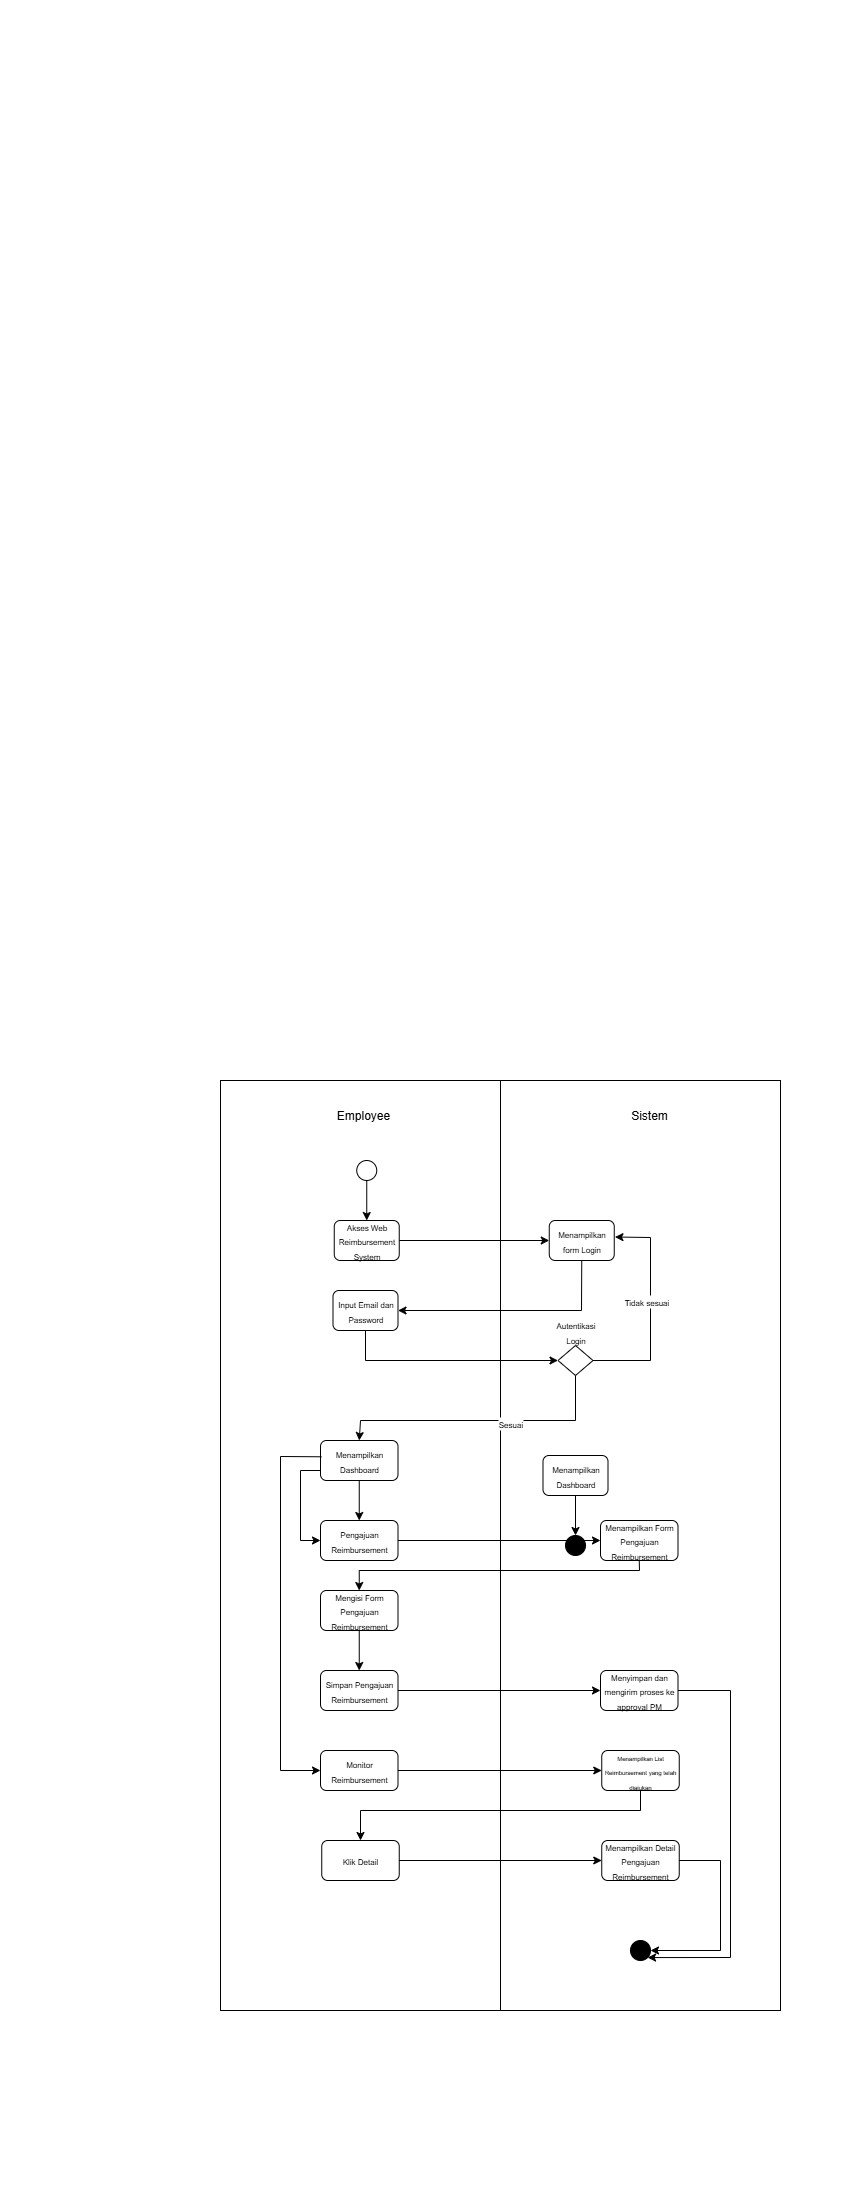

The diagram above was exported from draw.io. Its source (the exported page's mxGraphModel, read from the mxfile embedded in the PNG):
<mxGraphModel dx="1042" dy="1662" grid="1" gridSize="10" guides="1" tooltips="1" connect="1" arrows="1" fold="1" page="1" pageScale="1" pageWidth="850" pageHeight="1100" math="0" shadow="0">
  <root>
    <mxCell id="0" />
    <mxCell id="1" parent="0" />
    <mxCell id="ljLY_UXvA2nBb7UFydyO-1" value="" style="rounded=0;whiteSpace=wrap;html=1;" parent="1" vertex="1">
      <mxGeometry x="220" y="-20" width="280" height="930" as="geometry" />
    </mxCell>
    <mxCell id="ljLY_UXvA2nBb7UFydyO-2" value="" style="rounded=0;whiteSpace=wrap;html=1;" parent="1" vertex="1">
      <mxGeometry x="500" y="-20" width="280" height="930" as="geometry" />
    </mxCell>
    <mxCell id="a0BipF-3KGWbpr5aPJq2-1" value="" style="ellipse;whiteSpace=wrap;html=1;aspect=fixed;" parent="1" vertex="1">
      <mxGeometry x="356.25" y="60" width="20" height="20" as="geometry" />
    </mxCell>
    <mxCell id="EcgAX1Yy4fNIjhkzE5zb-1" value="" style="group" parent="1" connectable="0" vertex="1">
      <mxGeometry x="320" y="420" width="293.75" height="110" as="geometry" />
    </mxCell>
    <mxCell id="EcgAX1Yy4fNIjhkzE5zb-2" value="&lt;font style=&quot;font-size: 8px;&quot;&gt;Pengajuan Reimbursement&lt;/font&gt;" style="rounded=1;whiteSpace=wrap;html=1;" parent="EcgAX1Yy4fNIjhkzE5zb-1" vertex="1">
      <mxGeometry width="77.5" height="40" as="geometry" />
    </mxCell>
    <mxCell id="EcgAX1Yy4fNIjhkzE5zb-3" value="&lt;span style=&quot;font-size: 8px;&quot;&gt;Mengisi Form Pengajuan Reimbursement&lt;/span&gt;" style="rounded=1;whiteSpace=wrap;html=1;" parent="EcgAX1Yy4fNIjhkzE5zb-1" vertex="1">
      <mxGeometry y="70" width="77.5" height="40" as="geometry" />
    </mxCell>
    <mxCell id="EcgAX1Yy4fNIjhkzE5zb-4" value="&lt;font style=&quot;font-size: 8px;&quot;&gt;Menampilkan Form Pengajuan Reimbursement&lt;/font&gt;" style="rounded=1;whiteSpace=wrap;html=1;" parent="1" vertex="1">
      <mxGeometry x="600" y="420" width="77.5" height="40" as="geometry" />
    </mxCell>
    <mxCell id="EcgAX1Yy4fNIjhkzE5zb-6" value="" style="endArrow=classic;html=1;rounded=0;exitX=1;exitY=0.5;exitDx=0;exitDy=0;entryX=0;entryY=0.5;entryDx=0;entryDy=0;" parent="1" source="EcgAX1Yy4fNIjhkzE5zb-2" target="EcgAX1Yy4fNIjhkzE5zb-4" edge="1">
      <mxGeometry width="50" height="50" relative="1" as="geometry">
        <mxPoint x="413.75" y="450" as="sourcePoint" />
        <mxPoint x="463.75" y="400" as="targetPoint" />
      </mxGeometry>
    </mxCell>
    <mxCell id="EcgAX1Yy4fNIjhkzE5zb-7" value="" style="endArrow=classic;html=1;rounded=0;exitX=0.5;exitY=1;exitDx=0;exitDy=0;entryX=0.5;entryY=0;entryDx=0;entryDy=0;" parent="1" source="EcgAX1Yy4fNIjhkzE5zb-4" target="EcgAX1Yy4fNIjhkzE5zb-3" edge="1">
      <mxGeometry width="50" height="50" relative="1" as="geometry">
        <mxPoint x="503.75" y="500" as="sourcePoint" />
        <mxPoint x="553.75" y="450" as="targetPoint" />
        <Array as="points">
          <mxPoint x="639" y="470" />
          <mxPoint x="358.75" y="470" />
        </Array>
      </mxGeometry>
    </mxCell>
    <mxCell id="EcgAX1Yy4fNIjhkzE5zb-5" value="&lt;font style=&quot;font-size: 8px;&quot;&gt;Menyimpan dan mengirim proses ke approval PM&lt;/font&gt;" style="rounded=1;whiteSpace=wrap;html=1;" parent="1" vertex="1">
      <mxGeometry x="600" y="570" width="77.5" height="40" as="geometry" />
    </mxCell>
    <mxCell id="EcgAX1Yy4fNIjhkzE5zb-8" value="" style="endArrow=classic;html=1;rounded=0;exitX=1;exitY=0.5;exitDx=0;exitDy=0;entryX=0;entryY=0.5;entryDx=0;entryDy=0;" parent="1" source="EcgAX1Yy4fNIjhkzE5zb-17" target="EcgAX1Yy4fNIjhkzE5zb-5" edge="1">
      <mxGeometry width="50" height="50" relative="1" as="geometry">
        <mxPoint x="423.75" y="540" as="sourcePoint" />
        <mxPoint x="473.75" y="490" as="targetPoint" />
      </mxGeometry>
    </mxCell>
    <mxCell id="EcgAX1Yy4fNIjhkzE5zb-16" value="&lt;font style=&quot;font-size: 8px;&quot;&gt;Menampilkan Dashboard&lt;/font&gt;" style="rounded=1;whiteSpace=wrap;html=1;" parent="1" vertex="1">
      <mxGeometry x="320" y="340" width="77.5" height="40" as="geometry" />
    </mxCell>
    <mxCell id="EcgAX1Yy4fNIjhkzE5zb-17" value="&lt;span style=&quot;font-size: 8px;&quot;&gt;Simpan Pengajuan Reimbursement&lt;/span&gt;" style="rounded=1;whiteSpace=wrap;html=1;" parent="1" vertex="1">
      <mxGeometry x="320" y="570" width="77.5" height="40" as="geometry" />
    </mxCell>
    <mxCell id="EcgAX1Yy4fNIjhkzE5zb-18" value="" style="endArrow=classic;html=1;rounded=0;exitX=0.5;exitY=1;exitDx=0;exitDy=0;entryX=0.5;entryY=0;entryDx=0;entryDy=0;" parent="1" source="EcgAX1Yy4fNIjhkzE5zb-16" target="EcgAX1Yy4fNIjhkzE5zb-2" edge="1">
      <mxGeometry width="50" height="50" relative="1" as="geometry">
        <mxPoint x="410" y="400" as="sourcePoint" />
        <mxPoint x="460" y="350" as="targetPoint" />
      </mxGeometry>
    </mxCell>
    <mxCell id="EcgAX1Yy4fNIjhkzE5zb-19" value="" style="endArrow=classic;html=1;rounded=0;exitX=0.5;exitY=1;exitDx=0;exitDy=0;entryX=0.5;entryY=0;entryDx=0;entryDy=0;" parent="1" source="EcgAX1Yy4fNIjhkzE5zb-3" target="EcgAX1Yy4fNIjhkzE5zb-17" edge="1">
      <mxGeometry width="50" height="50" relative="1" as="geometry">
        <mxPoint x="380" y="570" as="sourcePoint" />
        <mxPoint x="430" y="520" as="targetPoint" />
      </mxGeometry>
    </mxCell>
    <mxCell id="EcgAX1Yy4fNIjhkzE5zb-21" value="&lt;span style=&quot;font-size: 8px;&quot;&gt;Monitor Reimbursement&lt;/span&gt;" style="rounded=1;whiteSpace=wrap;html=1;" parent="1" vertex="1">
      <mxGeometry x="320" y="650" width="77.5" height="40" as="geometry" />
    </mxCell>
    <mxCell id="EcgAX1Yy4fNIjhkzE5zb-23" value="&lt;font style=&quot;font-size: 6px;&quot;&gt;Menampilkan List Reimbursement yang telah diajukan&lt;/font&gt;" style="rounded=1;whiteSpace=wrap;html=1;" parent="1" vertex="1">
      <mxGeometry x="601.25" y="650" width="77.5" height="40" as="geometry" />
    </mxCell>
    <mxCell id="EcgAX1Yy4fNIjhkzE5zb-24" value="&lt;span style=&quot;font-size: 8px;&quot;&gt;Klik Detail&lt;/span&gt;" style="rounded=1;whiteSpace=wrap;html=1;" parent="1" vertex="1">
      <mxGeometry x="321.25" y="740" width="77.5" height="40" as="geometry" />
    </mxCell>
    <mxCell id="EcgAX1Yy4fNIjhkzE5zb-25" value="&lt;span style=&quot;font-size: 8px;&quot;&gt;Menampilkan Detail Pengajuan Reimbursement&lt;/span&gt;" style="rounded=1;whiteSpace=wrap;html=1;" parent="1" vertex="1">
      <mxGeometry x="601.25" y="740" width="77.5" height="40" as="geometry" />
    </mxCell>
    <mxCell id="EcgAX1Yy4fNIjhkzE5zb-26" value="" style="endArrow=classic;html=1;rounded=0;exitX=1;exitY=0.5;exitDx=0;exitDy=0;entryX=0;entryY=0.5;entryDx=0;entryDy=0;" parent="1" source="EcgAX1Yy4fNIjhkzE5zb-21" target="EcgAX1Yy4fNIjhkzE5zb-23" edge="1">
      <mxGeometry width="50" height="50" relative="1" as="geometry">
        <mxPoint x="430" y="700" as="sourcePoint" />
        <mxPoint x="480" y="650" as="targetPoint" />
      </mxGeometry>
    </mxCell>
    <mxCell id="EcgAX1Yy4fNIjhkzE5zb-27" value="" style="endArrow=classic;html=1;rounded=0;exitX=1;exitY=0.5;exitDx=0;exitDy=0;entryX=0;entryY=0.5;entryDx=0;entryDy=0;" parent="1" source="EcgAX1Yy4fNIjhkzE5zb-24" target="EcgAX1Yy4fNIjhkzE5zb-25" edge="1">
      <mxGeometry width="50" height="50" relative="1" as="geometry">
        <mxPoint x="480" y="770" as="sourcePoint" />
        <mxPoint x="530" y="720" as="targetPoint" />
      </mxGeometry>
    </mxCell>
    <mxCell id="EcgAX1Yy4fNIjhkzE5zb-28" value="" style="endArrow=classic;html=1;rounded=0;exitX=0.5;exitY=1;exitDx=0;exitDy=0;entryX=0.5;entryY=0;entryDx=0;entryDy=0;" parent="1" source="EcgAX1Yy4fNIjhkzE5zb-23" target="EcgAX1Yy4fNIjhkzE5zb-24" edge="1">
      <mxGeometry width="50" height="50" relative="1" as="geometry">
        <mxPoint x="570" y="730" as="sourcePoint" />
        <mxPoint x="620" y="680" as="targetPoint" />
        <Array as="points">
          <mxPoint x="640" y="710" />
          <mxPoint x="360" y="710" />
        </Array>
      </mxGeometry>
    </mxCell>
    <mxCell id="EcgAX1Yy4fNIjhkzE5zb-29" value="" style="endArrow=classic;html=1;rounded=0;exitX=0;exitY=0.75;exitDx=0;exitDy=0;entryX=0;entryY=0.5;entryDx=0;entryDy=0;" parent="1" source="EcgAX1Yy4fNIjhkzE5zb-16" target="EcgAX1Yy4fNIjhkzE5zb-2" edge="1">
      <mxGeometry width="50" height="50" relative="1" as="geometry">
        <mxPoint x="250" y="470" as="sourcePoint" />
        <mxPoint x="300" y="420" as="targetPoint" />
        <Array as="points">
          <mxPoint x="300" y="370" />
          <mxPoint x="300" y="440" />
        </Array>
      </mxGeometry>
    </mxCell>
    <mxCell id="EcgAX1Yy4fNIjhkzE5zb-30" value="" style="endArrow=classic;html=1;rounded=0;exitX=0.012;exitY=0.407;exitDx=0;exitDy=0;exitPerimeter=0;entryX=0;entryY=0.5;entryDx=0;entryDy=0;" parent="1" source="EcgAX1Yy4fNIjhkzE5zb-16" target="EcgAX1Yy4fNIjhkzE5zb-21" edge="1">
      <mxGeometry width="50" height="50" relative="1" as="geometry">
        <mxPoint x="250" y="430" as="sourcePoint" />
        <mxPoint x="300" y="380" as="targetPoint" />
        <Array as="points">
          <mxPoint x="280" y="356" />
          <mxPoint x="280" y="670" />
        </Array>
      </mxGeometry>
    </mxCell>
    <mxCell id="tpQhF1oyTTl0CJfY_5yM-1" value="" style="ellipse;whiteSpace=wrap;html=1;aspect=fixed;fillColor=#000000;" parent="1" vertex="1">
      <mxGeometry x="630" y="840" width="20" height="20" as="geometry" />
    </mxCell>
    <mxCell id="tpQhF1oyTTl0CJfY_5yM-2" value="" style="endArrow=classic;html=1;rounded=0;exitX=1;exitY=0.5;exitDx=0;exitDy=0;entryX=1;entryY=1;entryDx=0;entryDy=0;" parent="1" source="EcgAX1Yy4fNIjhkzE5zb-5" target="tpQhF1oyTTl0CJfY_5yM-1" edge="1">
      <mxGeometry width="50" height="50" relative="1" as="geometry">
        <mxPoint x="630" y="550" as="sourcePoint" />
        <mxPoint x="680" y="500" as="targetPoint" />
        <Array as="points">
          <mxPoint x="730" y="590" />
          <mxPoint x="730" y="857" />
        </Array>
      </mxGeometry>
    </mxCell>
    <mxCell id="tpQhF1oyTTl0CJfY_5yM-3" value="" style="endArrow=classic;html=1;rounded=0;exitX=1;exitY=0.5;exitDx=0;exitDy=0;entryX=1;entryY=0.5;entryDx=0;entryDy=0;" parent="1" source="EcgAX1Yy4fNIjhkzE5zb-25" target="tpQhF1oyTTl0CJfY_5yM-1" edge="1">
      <mxGeometry width="50" height="50" relative="1" as="geometry">
        <mxPoint x="680" y="750" as="sourcePoint" />
        <mxPoint x="730" y="700" as="targetPoint" />
        <Array as="points">
          <mxPoint x="720" y="760" />
          <mxPoint x="720" y="850" />
        </Array>
      </mxGeometry>
    </mxCell>
    <mxCell id="Vvio94a4VpZhb3ooV1bE-1" value="&lt;font style=&quot;font-size: 8px;&quot;&gt;Akses Web Reimbursement System&lt;/font&gt;" style="rounded=1;whiteSpace=wrap;html=1;" parent="1" vertex="1">
      <mxGeometry x="333.75" y="120" width="65" height="40" as="geometry" />
    </mxCell>
    <mxCell id="Vvio94a4VpZhb3ooV1bE-2" value="&lt;font style=&quot;font-size: 8px;&quot;&gt;Menampilkan form Login&lt;/font&gt;" style="rounded=1;whiteSpace=wrap;html=1;" parent="1" vertex="1">
      <mxGeometry x="548.75" y="120" width="65" height="40" as="geometry" />
    </mxCell>
    <mxCell id="Vvio94a4VpZhb3ooV1bE-3" value="&lt;font style=&quot;font-size: 8px;&quot;&gt;Autentikasi Login&lt;/font&gt;&lt;div&gt;&lt;font style=&quot;font-size: 8px;&quot;&gt;&lt;br&gt;&lt;/font&gt;&lt;/div&gt;&lt;div&gt;&lt;font style=&quot;font-size: 8px;&quot;&gt;&lt;br&gt;&lt;/font&gt;&lt;/div&gt;&lt;div&gt;&lt;font style=&quot;font-size: 8px;&quot;&gt;&lt;br&gt;&lt;/font&gt;&lt;/div&gt;&lt;div&gt;&lt;font style=&quot;font-size: 8px;&quot;&gt;&lt;br&gt;&lt;/font&gt;&lt;/div&gt;" style="rhombus;whiteSpace=wrap;html=1;" parent="1" vertex="1">
      <mxGeometry x="557.5" y="245" width="35" height="30" as="geometry" />
    </mxCell>
    <mxCell id="Vvio94a4VpZhb3ooV1bE-4" value="&lt;font style=&quot;font-size: 8px;&quot;&gt;Input Email dan Password&lt;/font&gt;" style="rounded=1;whiteSpace=wrap;html=1;" parent="1" vertex="1">
      <mxGeometry x="332.5" y="190" width="65" height="40" as="geometry" />
    </mxCell>
    <mxCell id="Vvio94a4VpZhb3ooV1bE-5" value="" style="endArrow=classic;html=1;rounded=0;exitX=1;exitY=0.5;exitDx=0;exitDy=0;entryX=0;entryY=0.5;entryDx=0;entryDy=0;" parent="1" source="Vvio94a4VpZhb3ooV1bE-1" target="Vvio94a4VpZhb3ooV1bE-2" edge="1">
      <mxGeometry width="50" height="50" relative="1" as="geometry">
        <mxPoint x="420" y="125" as="sourcePoint" />
        <mxPoint x="470" y="75" as="targetPoint" />
      </mxGeometry>
    </mxCell>
    <mxCell id="Vvio94a4VpZhb3ooV1bE-6" value="" style="endArrow=classic;html=1;rounded=0;exitX=0.5;exitY=1;exitDx=0;exitDy=0;entryX=1;entryY=0.5;entryDx=0;entryDy=0;" parent="1" source="Vvio94a4VpZhb3ooV1bE-2" target="Vvio94a4VpZhb3ooV1bE-4" edge="1">
      <mxGeometry width="50" height="50" relative="1" as="geometry">
        <mxPoint x="540" y="195" as="sourcePoint" />
        <mxPoint x="590" y="145" as="targetPoint" />
        <Array as="points">
          <mxPoint x="581" y="210" />
        </Array>
      </mxGeometry>
    </mxCell>
    <mxCell id="Vvio94a4VpZhb3ooV1bE-7" value="" style="endArrow=classic;html=1;rounded=0;exitX=0.5;exitY=1;exitDx=0;exitDy=0;entryX=0;entryY=0.5;entryDx=0;entryDy=0;" parent="1" source="Vvio94a4VpZhb3ooV1bE-4" target="Vvio94a4VpZhb3ooV1bE-3" edge="1">
      <mxGeometry width="50" height="50" relative="1" as="geometry">
        <mxPoint x="370" y="275" as="sourcePoint" />
        <mxPoint x="420" y="225" as="targetPoint" />
        <Array as="points">
          <mxPoint x="365" y="260" />
        </Array>
      </mxGeometry>
    </mxCell>
    <mxCell id="Vvio94a4VpZhb3ooV1bE-8" value="&lt;font style=&quot;font-size: 8px;&quot;&gt;Menampilkan Dashboard&lt;/font&gt;" style="rounded=1;whiteSpace=wrap;html=1;" parent="1" vertex="1">
      <mxGeometry x="542.5" y="355" width="65" height="40" as="geometry" />
    </mxCell>
    <mxCell id="Vvio94a4VpZhb3ooV1bE-9" value="" style="endArrow=classic;html=1;rounded=0;exitX=0.5;exitY=1;exitDx=0;exitDy=0;entryX=0.5;entryY=0;entryDx=0;entryDy=0;" parent="1" source="Vvio94a4VpZhb3ooV1bE-3" target="EcgAX1Yy4fNIjhkzE5zb-16" edge="1">
      <mxGeometry width="50" height="50" relative="1" as="geometry">
        <mxPoint x="490" y="365" as="sourcePoint" />
        <mxPoint x="540" y="315" as="targetPoint" />
        <Array as="points">
          <mxPoint x="575" y="320" />
          <mxPoint x="360" y="320" />
        </Array>
      </mxGeometry>
    </mxCell>
    <mxCell id="Vvio94a4VpZhb3ooV1bE-10" value="&lt;font style=&quot;font-size: 8px;&quot;&gt;Sesuai&lt;/font&gt;" style="edgeLabel;html=1;align=center;verticalAlign=middle;resizable=0;points=[];" parent="Vvio94a4VpZhb3ooV1bE-9" connectable="0" vertex="1">
      <mxGeometry x="-0.2233" y="2" relative="1" as="geometry">
        <mxPoint x="-2" as="offset" />
      </mxGeometry>
    </mxCell>
    <mxCell id="Vvio94a4VpZhb3ooV1bE-11" value="" style="endArrow=classic;html=1;rounded=0;exitX=1;exitY=0.5;exitDx=0;exitDy=0;entryX=1.011;entryY=0.413;entryDx=0;entryDy=0;entryPerimeter=0;" parent="1" source="Vvio94a4VpZhb3ooV1bE-3" target="Vvio94a4VpZhb3ooV1bE-2" edge="1">
      <mxGeometry width="50" height="50" relative="1" as="geometry">
        <mxPoint x="600" y="255" as="sourcePoint" />
        <mxPoint x="650" y="205" as="targetPoint" />
        <Array as="points">
          <mxPoint x="650" y="260" />
          <mxPoint x="650" y="137" />
        </Array>
      </mxGeometry>
    </mxCell>
    <mxCell id="Vvio94a4VpZhb3ooV1bE-12" value="&lt;font style=&quot;font-size: 8px;&quot;&gt;Tidak sesuai&lt;/font&gt;" style="edgeLabel;html=1;align=center;verticalAlign=middle;resizable=0;points=[];" parent="Vvio94a4VpZhb3ooV1bE-11" connectable="0" vertex="1">
      <mxGeometry x="-0.7355" y="-3" relative="1" as="geometry">
        <mxPoint x="24" y="-63" as="offset" />
      </mxGeometry>
    </mxCell>
    <mxCell id="Vvio94a4VpZhb3ooV1bE-13" value="" style="ellipse;whiteSpace=wrap;html=1;aspect=fixed;fillColor=#000000;" parent="1" vertex="1">
      <mxGeometry x="565" y="435" width="20" height="20" as="geometry" />
    </mxCell>
    <mxCell id="Vvio94a4VpZhb3ooV1bE-14" value="" style="endArrow=classic;html=1;rounded=0;exitX=0.5;exitY=1;exitDx=0;exitDy=0;entryX=0.5;entryY=0;entryDx=0;entryDy=0;" parent="1" source="Vvio94a4VpZhb3ooV1bE-8" target="Vvio94a4VpZhb3ooV1bE-13" edge="1">
      <mxGeometry width="50" height="50" relative="1" as="geometry">
        <mxPoint x="590" y="435" as="sourcePoint" />
        <mxPoint x="640" y="385" as="targetPoint" />
      </mxGeometry>
    </mxCell>
    <mxCell id="7wRwByROdwK8xplkGish-3" value="" style="endArrow=classic;html=1;rounded=0;exitX=0.5;exitY=1;exitDx=0;exitDy=0;entryX=0.5;entryY=0;entryDx=0;entryDy=0;" parent="1" source="a0BipF-3KGWbpr5aPJq2-1" target="Vvio94a4VpZhb3ooV1bE-1" edge="1">
      <mxGeometry width="50" height="50" relative="1" as="geometry">
        <mxPoint x="370" y="120" as="sourcePoint" />
        <mxPoint x="420" y="70" as="targetPoint" />
      </mxGeometry>
    </mxCell>
    <mxCell id="7wRwByROdwK8xplkGish-6" value="Employee" style="text;html=1;align=center;verticalAlign=middle;whiteSpace=wrap;rounded=0;" parent="1" vertex="1">
      <mxGeometry x="332.5" width="60" height="30" as="geometry" />
    </mxCell>
    <mxCell id="7wRwByROdwK8xplkGish-7" value="Sistem" style="text;html=1;align=center;verticalAlign=middle;whiteSpace=wrap;rounded=0;" parent="1" vertex="1">
      <mxGeometry x="619" width="60" height="30" as="geometry" />
    </mxCell>
  </root>
</mxGraphModel>